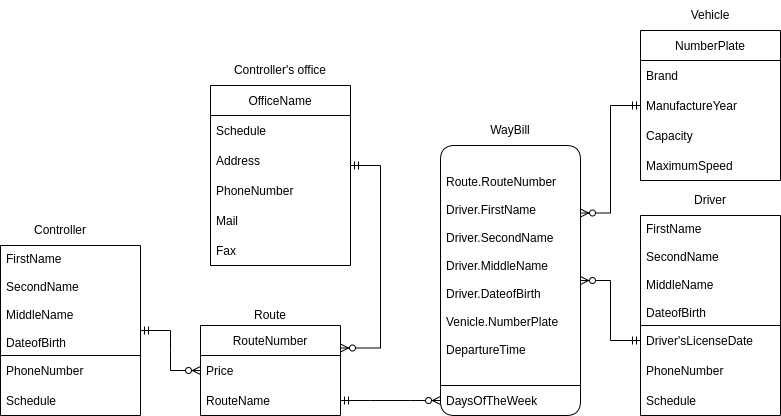

The diagram above was exported from draw.io. Its source (the exported page's mxGraphModel, read from the mxfile embedded in the PNG):
<mxGraphModel dx="3076" dy="691" grid="1" gridSize="10" guides="1" tooltips="1" connect="1" arrows="1" fold="1" page="1" pageScale="1" pageWidth="827" pageHeight="1169" math="0" shadow="0">
  <root>
    <mxCell id="0" />
    <mxCell id="1" parent="0" />
    <mxCell id="FlfVXBvLi7d-xL0dEXP1-4" value="OfficeName" style="swimlane;fontStyle=0;childLayout=stackLayout;horizontal=1;startSize=30;horizontalStack=0;resizeParent=1;resizeParentMax=0;resizeLast=0;collapsible=1;marginBottom=0;rounded=0;" parent="1" vertex="1">
      <mxGeometry x="-880" y="640" width="140" height="180" as="geometry" />
    </mxCell>
    <mxCell id="FlfVXBvLi7d-xL0dEXP1-5" value="Schedule" style="text;strokeColor=none;fillColor=none;align=left;verticalAlign=middle;spacingLeft=4;spacingRight=4;overflow=hidden;points=[[0,0.5],[1,0.5]];portConstraint=eastwest;rotatable=0;" parent="FlfVXBvLi7d-xL0dEXP1-4" vertex="1">
      <mxGeometry y="30" width="140" height="30" as="geometry" />
    </mxCell>
    <mxCell id="FlfVXBvLi7d-xL0dEXP1-8" value="Address" style="text;strokeColor=none;fillColor=none;align=left;verticalAlign=middle;spacingLeft=4;spacingRight=4;overflow=hidden;points=[[0,0.5],[1,0.5]];portConstraint=eastwest;rotatable=0;" parent="FlfVXBvLi7d-xL0dEXP1-4" vertex="1">
      <mxGeometry y="60" width="140" height="30" as="geometry" />
    </mxCell>
    <mxCell id="FlfVXBvLi7d-xL0dEXP1-6" value="PhoneNumber" style="text;strokeColor=none;fillColor=none;align=left;verticalAlign=middle;spacingLeft=4;spacingRight=4;overflow=hidden;points=[[0,0.5],[1,0.5]];portConstraint=eastwest;rotatable=0;" parent="FlfVXBvLi7d-xL0dEXP1-4" vertex="1">
      <mxGeometry y="90" width="140" height="30" as="geometry" />
    </mxCell>
    <mxCell id="avojGFATkvuW7Pmwiiix-1" value="Mail" style="text;strokeColor=none;fillColor=none;align=left;verticalAlign=middle;spacingLeft=4;spacingRight=4;overflow=hidden;points=[[0,0.5],[1,0.5]];portConstraint=eastwest;rotatable=0;" parent="FlfVXBvLi7d-xL0dEXP1-4" vertex="1">
      <mxGeometry y="120" width="140" height="30" as="geometry" />
    </mxCell>
    <mxCell id="FlfVXBvLi7d-xL0dEXP1-7" value="Fax" style="text;strokeColor=none;fillColor=none;align=left;verticalAlign=middle;spacingLeft=4;spacingRight=4;overflow=hidden;points=[[0,0.5],[1,0.5]];portConstraint=eastwest;rotatable=0;" parent="FlfVXBvLi7d-xL0dEXP1-4" vertex="1">
      <mxGeometry y="150" width="140" height="30" as="geometry" />
    </mxCell>
    <mxCell id="FlfVXBvLi7d-xL0dEXP1-9" value="RouteNumber" style="swimlane;fontStyle=0;childLayout=stackLayout;horizontal=1;startSize=30;horizontalStack=0;resizeParent=1;resizeParentMax=0;resizeLast=0;collapsible=1;marginBottom=0;rounded=0;" parent="1" vertex="1">
      <mxGeometry x="-890" y="880" width="140" height="90" as="geometry" />
    </mxCell>
    <mxCell id="FlfVXBvLi7d-xL0dEXP1-10" value="Price" style="text;strokeColor=none;fillColor=none;align=left;verticalAlign=middle;spacingLeft=4;spacingRight=4;overflow=hidden;points=[[0,0.5],[1,0.5]];portConstraint=eastwest;rotatable=0;" parent="FlfVXBvLi7d-xL0dEXP1-9" vertex="1">
      <mxGeometry y="30" width="140" height="30" as="geometry" />
    </mxCell>
    <mxCell id="FlfVXBvLi7d-xL0dEXP1-12" value="RouteName" style="text;strokeColor=none;fillColor=none;align=left;verticalAlign=middle;spacingLeft=4;spacingRight=4;overflow=hidden;points=[[0,0.5],[1,0.5]];portConstraint=eastwest;rotatable=0;" parent="FlfVXBvLi7d-xL0dEXP1-9" vertex="1">
      <mxGeometry y="60" width="140" height="30" as="geometry" />
    </mxCell>
    <mxCell id="FlfVXBvLi7d-xL0dEXP1-14" value="NumberPlate" style="swimlane;fontStyle=0;childLayout=stackLayout;horizontal=1;startSize=30;horizontalStack=0;resizeParent=1;resizeParentMax=0;resizeLast=0;collapsible=1;marginBottom=0;rounded=0;" parent="1" vertex="1">
      <mxGeometry x="-450" y="585" width="140" height="150" as="geometry" />
    </mxCell>
    <mxCell id="FlfVXBvLi7d-xL0dEXP1-15" value="Brand" style="text;strokeColor=none;fillColor=none;align=left;verticalAlign=middle;spacingLeft=4;spacingRight=4;overflow=hidden;points=[[0,0.5],[1,0.5]];portConstraint=eastwest;rotatable=0;" parent="FlfVXBvLi7d-xL0dEXP1-14" vertex="1">
      <mxGeometry y="30" width="140" height="30" as="geometry" />
    </mxCell>
    <mxCell id="FlfVXBvLi7d-xL0dEXP1-16" value="ManufactureYear" style="text;strokeColor=none;fillColor=none;align=left;verticalAlign=middle;spacingLeft=4;spacingRight=4;overflow=hidden;points=[[0,0.5],[1,0.5]];portConstraint=eastwest;rotatable=0;" parent="FlfVXBvLi7d-xL0dEXP1-14" vertex="1">
      <mxGeometry y="60" width="140" height="30" as="geometry" />
    </mxCell>
    <mxCell id="FlfVXBvLi7d-xL0dEXP1-17" value="Capacity" style="text;strokeColor=none;fillColor=none;align=left;verticalAlign=middle;spacingLeft=4;spacingRight=4;overflow=hidden;points=[[0,0.5],[1,0.5]];portConstraint=eastwest;rotatable=0;" parent="FlfVXBvLi7d-xL0dEXP1-14" vertex="1">
      <mxGeometry y="90" width="140" height="30" as="geometry" />
    </mxCell>
    <mxCell id="FlfVXBvLi7d-xL0dEXP1-18" value="MaximumSpeed" style="text;strokeColor=none;fillColor=none;align=left;verticalAlign=middle;spacingLeft=4;spacingRight=4;overflow=hidden;points=[[0,0.5],[1,0.5]];portConstraint=eastwest;rotatable=0;" parent="FlfVXBvLi7d-xL0dEXP1-14" vertex="1">
      <mxGeometry y="120" width="140" height="30" as="geometry" />
    </mxCell>
    <mxCell id="FlfVXBvLi7d-xL0dEXP1-27" value="FirstName&#10;&#10;SecondName&#10;&#10;MiddleName&#10;&#10;DateofBirth" style="swimlane;fontStyle=0;childLayout=stackLayout;horizontal=1;startSize=110;horizontalStack=0;resizeParent=1;resizeParentMax=0;resizeLast=0;collapsible=1;marginBottom=0;rounded=0;align=left;verticalAlign=middle;spacingLeft=4;" parent="1" vertex="1">
      <mxGeometry x="-450" y="770" width="140" height="200" as="geometry">
        <mxRectangle x="-450" y="530" width="110" height="110" as="alternateBounds" />
      </mxGeometry>
    </mxCell>
    <mxCell id="FlfVXBvLi7d-xL0dEXP1-28" value="Driver'sLicenseDate" style="text;strokeColor=none;fillColor=none;align=left;verticalAlign=middle;spacingLeft=4;spacingRight=4;overflow=hidden;points=[[0,0.5],[1,0.5]];portConstraint=eastwest;rotatable=0;" parent="FlfVXBvLi7d-xL0dEXP1-27" vertex="1">
      <mxGeometry y="110" width="140" height="30" as="geometry" />
    </mxCell>
    <mxCell id="FlfVXBvLi7d-xL0dEXP1-29" value="PhoneNumber" style="text;strokeColor=none;fillColor=none;align=left;verticalAlign=middle;spacingLeft=4;spacingRight=4;overflow=hidden;points=[[0,0.5],[1,0.5]];portConstraint=eastwest;rotatable=0;" parent="FlfVXBvLi7d-xL0dEXP1-27" vertex="1">
      <mxGeometry y="140" width="140" height="30" as="geometry" />
    </mxCell>
    <mxCell id="FlfVXBvLi7d-xL0dEXP1-31" value="Schedule" style="text;strokeColor=none;fillColor=none;align=left;verticalAlign=middle;spacingLeft=4;spacingRight=4;overflow=hidden;points=[[0,0.5],[1,0.5]];portConstraint=eastwest;rotatable=0;" parent="FlfVXBvLi7d-xL0dEXP1-27" vertex="1">
      <mxGeometry y="170" width="140" height="30" as="geometry" />
    </mxCell>
    <mxCell id="FlfVXBvLi7d-xL0dEXP1-33" value="Route.RouteNumber&#10;&#10;Driver.FirstName&#10;&#10;Driver.SecondName&#10;&#10;Driver.MiddleName&#10;&#10;Driver.DateofBirth&#10;&#10;Venicle.NumberPlate&#10;&#10;DepartureTime" style="swimlane;fontStyle=0;childLayout=stackLayout;horizontal=1;startSize=240;horizontalStack=0;resizeParent=1;resizeParentMax=0;resizeLast=0;collapsible=1;marginBottom=0;rounded=1;align=left;spacingLeft=4;shadow=0;arcSize=2;" parent="1" vertex="1">
      <mxGeometry x="-650" y="700" width="140" height="270" as="geometry" />
    </mxCell>
    <mxCell id="FlfVXBvLi7d-xL0dEXP1-36" value="DaysOfTheWeek" style="text;strokeColor=none;fillColor=none;align=left;verticalAlign=middle;spacingLeft=4;spacingRight=4;overflow=hidden;points=[[0,0.5],[1,0.5]];portConstraint=eastwest;rotatable=0;" parent="FlfVXBvLi7d-xL0dEXP1-33" vertex="1">
      <mxGeometry y="240" width="140" height="30" as="geometry" />
    </mxCell>
    <mxCell id="FlfVXBvLi7d-xL0dEXP1-38" value="FirstName&#10;&#10;SecondName&#10;&#10;MiddleName&#10;&#10;DateofBirth" style="swimlane;fontStyle=0;childLayout=stackLayout;horizontal=1;startSize=110;horizontalStack=0;resizeParent=1;resizeParentMax=0;resizeLast=0;collapsible=1;marginBottom=0;rounded=0;align=left;verticalAlign=middle;spacingLeft=4;" parent="1" vertex="1">
      <mxGeometry x="-1090" y="800" width="140" height="170" as="geometry">
        <mxRectangle x="-450" y="530" width="110" height="110" as="alternateBounds" />
      </mxGeometry>
    </mxCell>
    <mxCell id="FlfVXBvLi7d-xL0dEXP1-40" value="PhoneNumber" style="text;strokeColor=none;fillColor=none;align=left;verticalAlign=middle;spacingLeft=4;spacingRight=4;overflow=hidden;points=[[0,0.5],[1,0.5]];portConstraint=eastwest;rotatable=0;" parent="FlfVXBvLi7d-xL0dEXP1-38" vertex="1">
      <mxGeometry y="110" width="140" height="30" as="geometry" />
    </mxCell>
    <mxCell id="FlfVXBvLi7d-xL0dEXP1-42" value="Schedule" style="text;strokeColor=none;fillColor=none;align=left;verticalAlign=middle;spacingLeft=4;spacingRight=4;overflow=hidden;points=[[0,0.5],[1,0.5]];portConstraint=eastwest;rotatable=0;" parent="FlfVXBvLi7d-xL0dEXP1-38" vertex="1">
      <mxGeometry y="140" width="140" height="30" as="geometry" />
    </mxCell>
    <mxCell id="eWwqv-wDcUa95BOhVwdX-8" value="" style="edgeStyle=entityRelationEdgeStyle;fontSize=12;html=1;endArrow=ERzeroToMany;startArrow=ERmandOne;rounded=0;exitX=0;exitY=0.5;exitDx=0;exitDy=0;entryX=1;entryY=0.25;entryDx=0;entryDy=0;" parent="1" source="FlfVXBvLi7d-xL0dEXP1-16" target="FlfVXBvLi7d-xL0dEXP1-33" edge="1">
      <mxGeometry width="100" height="100" relative="1" as="geometry">
        <mxPoint x="-710" y="730" as="sourcePoint" />
        <mxPoint x="-520" y="730" as="targetPoint" />
      </mxGeometry>
    </mxCell>
    <mxCell id="eWwqv-wDcUa95BOhVwdX-9" value="" style="edgeStyle=entityRelationEdgeStyle;fontSize=12;html=1;endArrow=ERzeroToMany;startArrow=ERmandOne;rounded=0;entryX=1;entryY=0.5;entryDx=0;entryDy=0;" parent="1" source="FlfVXBvLi7d-xL0dEXP1-28" target="FlfVXBvLi7d-xL0dEXP1-33" edge="1">
      <mxGeometry width="100" height="100" relative="1" as="geometry">
        <mxPoint x="-620" y="830" as="sourcePoint" />
        <mxPoint x="-520" y="730" as="targetPoint" />
      </mxGeometry>
    </mxCell>
    <mxCell id="eWwqv-wDcUa95BOhVwdX-11" value="" style="edgeStyle=entityRelationEdgeStyle;fontSize=12;html=1;endArrow=ERzeroToMany;startArrow=ERmandOne;rounded=0;entryX=0;entryY=0.5;entryDx=0;entryDy=0;exitX=1;exitY=0.5;exitDx=0;exitDy=0;" parent="1" source="FlfVXBvLi7d-xL0dEXP1-12" target="FlfVXBvLi7d-xL0dEXP1-36" edge="1">
      <mxGeometry width="100" height="100" relative="1" as="geometry">
        <mxPoint x="-580" y="580" as="sourcePoint" />
        <mxPoint x="-650" y="625" as="targetPoint" />
      </mxGeometry>
    </mxCell>
    <mxCell id="eWwqv-wDcUa95BOhVwdX-12" value="" style="edgeStyle=entityRelationEdgeStyle;fontSize=12;html=1;endArrow=ERzeroToMany;startArrow=ERmandOne;rounded=0;entryX=1;entryY=0.25;entryDx=0;entryDy=0;" parent="1" target="FlfVXBvLi7d-xL0dEXP1-9" edge="1">
      <mxGeometry width="100" height="100" relative="1" as="geometry">
        <mxPoint x="-740" y="720" as="sourcePoint" />
        <mxPoint x="-640" y="830" as="targetPoint" />
      </mxGeometry>
    </mxCell>
    <mxCell id="eWwqv-wDcUa95BOhVwdX-14" value="" style="edgeStyle=entityRelationEdgeStyle;fontSize=12;html=1;endArrow=ERzeroToMany;startArrow=ERmandOne;rounded=0;entryX=0;entryY=0.5;entryDx=0;entryDy=0;exitX=1;exitY=0.5;exitDx=0;exitDy=0;" parent="1" source="FlfVXBvLi7d-xL0dEXP1-38" target="FlfVXBvLi7d-xL0dEXP1-10" edge="1">
      <mxGeometry width="100" height="100" relative="1" as="geometry">
        <mxPoint x="-860" y="1169" as="sourcePoint" />
        <mxPoint x="-800" y="1034" as="targetPoint" />
      </mxGeometry>
    </mxCell>
    <mxCell id="eWwqv-wDcUa95BOhVwdX-15" value="Controller" style="text;html=1;strokeColor=none;fillColor=none;align=center;verticalAlign=middle;whiteSpace=wrap;rounded=0;" parent="1" vertex="1">
      <mxGeometry x="-1060" y="770" width="60" height="30" as="geometry" />
    </mxCell>
    <mxCell id="eWwqv-wDcUa95BOhVwdX-16" value="Route" style="text;html=1;strokeColor=none;fillColor=none;align=center;verticalAlign=middle;whiteSpace=wrap;rounded=0;" parent="1" vertex="1">
      <mxGeometry x="-850" y="855" width="60" height="30" as="geometry" />
    </mxCell>
    <mxCell id="eWwqv-wDcUa95BOhVwdX-17" value="Controller's office" style="text;html=1;strokeColor=none;fillColor=none;align=center;verticalAlign=middle;whiteSpace=wrap;rounded=0;" parent="1" vertex="1">
      <mxGeometry x="-880" y="610" width="140" height="30" as="geometry" />
    </mxCell>
    <mxCell id="eWwqv-wDcUa95BOhVwdX-18" value="WayBill" style="text;html=1;strokeColor=none;fillColor=none;align=center;verticalAlign=middle;whiteSpace=wrap;rounded=0;" parent="1" vertex="1">
      <mxGeometry x="-610" y="670" width="60" height="30" as="geometry" />
    </mxCell>
    <mxCell id="eWwqv-wDcUa95BOhVwdX-19" value="Vehicle" style="text;html=1;strokeColor=none;fillColor=none;align=center;verticalAlign=middle;whiteSpace=wrap;rounded=0;" parent="1" vertex="1">
      <mxGeometry x="-410" y="555" width="60" height="30" as="geometry" />
    </mxCell>
    <mxCell id="eWwqv-wDcUa95BOhVwdX-20" value="Driver" style="text;html=1;strokeColor=none;fillColor=none;align=center;verticalAlign=middle;whiteSpace=wrap;rounded=0;" parent="1" vertex="1">
      <mxGeometry x="-410" y="740" width="60" height="30" as="geometry" />
    </mxCell>
  </root>
</mxGraphModel>